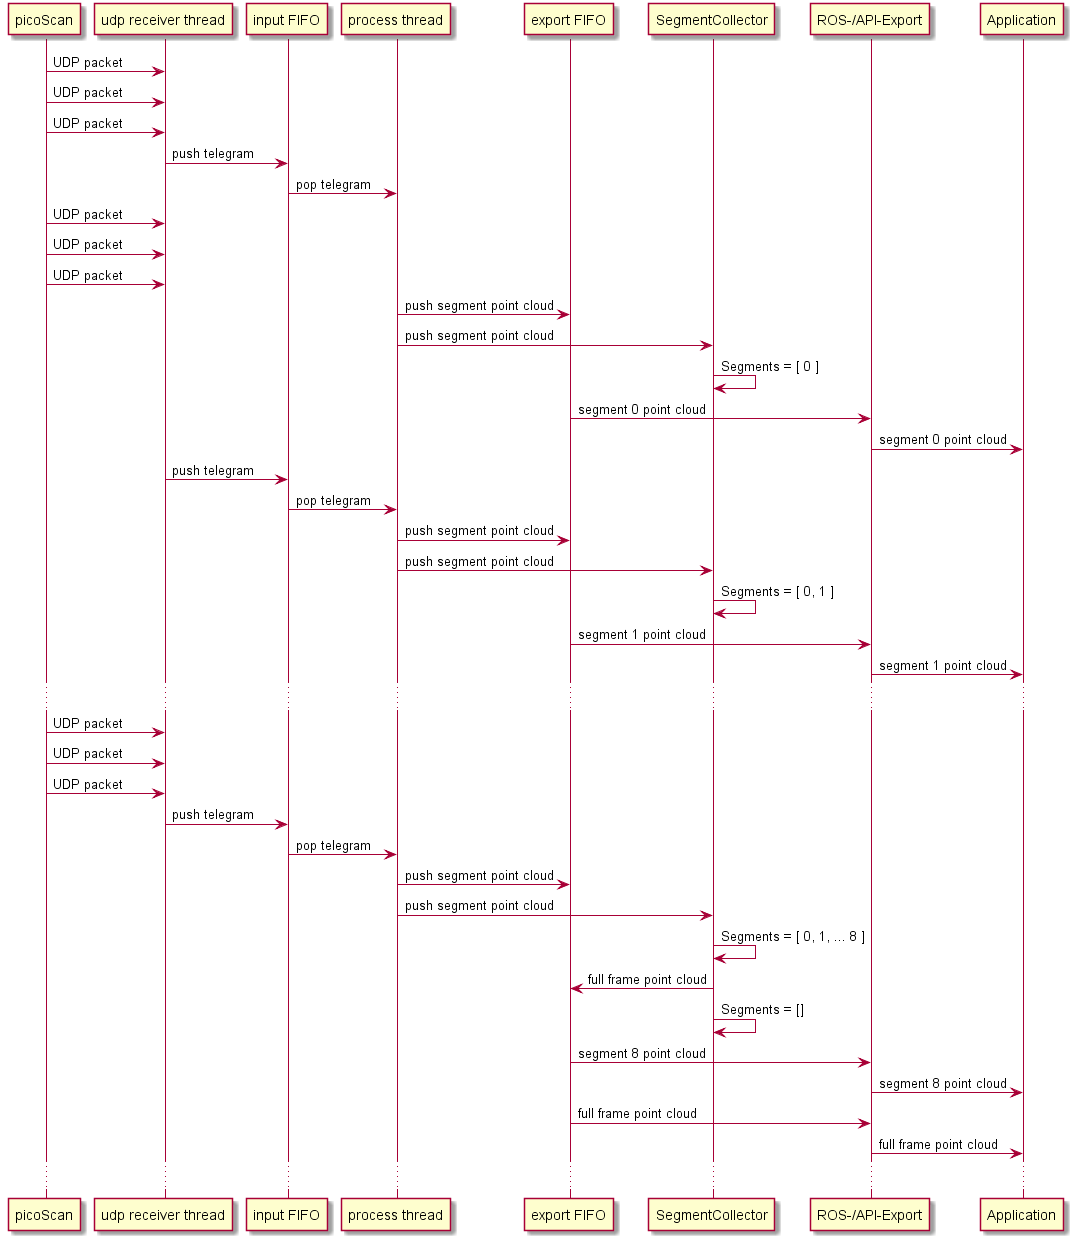

The diagram above was rendered by PlantUML. Its source (embedded in the PNG):
@startuml

"picoScan" -> "udp receiver thread": UDP packet
"picoScan" -> "udp receiver thread": UDP packet
"picoScan" -> "udp receiver thread": UDP packet

"udp receiver thread" -> "input FIFO": push telegram
"input FIFO" -> "process thread": pop telegram

"picoScan" -> "udp receiver thread": UDP packet
"picoScan" -> "udp receiver thread": UDP packet
"picoScan" -> "udp receiver thread": UDP packet

"process thread" -> "export FIFO": push segment point cloud
"process thread" -> "SegmentCollector": push segment point cloud
"SegmentCollector" -> "SegmentCollector": Segments = [ 0 ]
"export FIFO" -> "ROS-/API-Export": segment 0 point cloud
"ROS-/API-Export" -> "Application": segment 0 point cloud

"udp receiver thread" -> "input FIFO": push telegram
"input FIFO" -> "process thread": pop telegram

"process thread" -> "export FIFO": push segment point cloud
"process thread" -> "SegmentCollector": push segment point cloud
"SegmentCollector" -> "SegmentCollector": Segments = [ 0, 1 ]
"export FIFO" -> "ROS-/API-Export": segment 1 point cloud
"ROS-/API-Export" -> "Application": segment 1 point cloud

...

"picoScan" -> "udp receiver thread": UDP packet
"picoScan" -> "udp receiver thread": UDP packet
"picoScan" -> "udp receiver thread": UDP packet

"udp receiver thread" -> "input FIFO": push telegram
"input FIFO" -> "process thread": pop telegram

"process thread" -> "export FIFO": push segment point cloud
"process thread" -> "SegmentCollector": push segment point cloud
"SegmentCollector" -> "SegmentCollector": Segments = [ 0, 1, ... 8 ]
"SegmentCollector" -> "export FIFO": full frame point cloud
"SegmentCollector" -> "SegmentCollector": Segments = []
"export FIFO" -> "ROS-/API-Export": segment 8 point cloud
"ROS-/API-Export" -> "Application": segment 8 point cloud
"export FIFO" -> "ROS-/API-Export": full frame point cloud
"ROS-/API-Export" -> "Application": full frame point cloud

...

@enduml